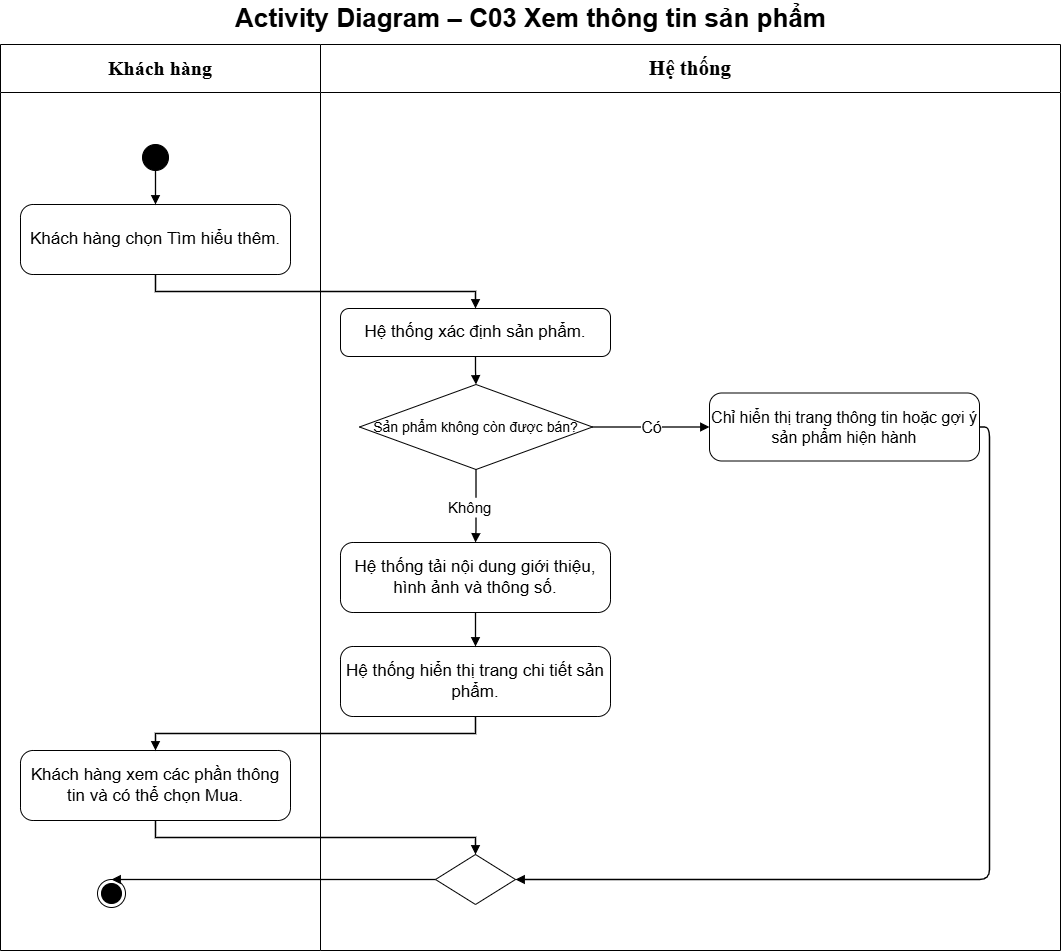

The diagram above was exported from draw.io. Its source (the exported page's mxGraphModel, read from the mxfile embedded in the PNG):
<mxGraphModel dx="1613" dy="980" grid="0" gridSize="10" guides="1" tooltips="1" connect="1" arrows="1" fold="1" page="1" pageScale="1" pageWidth="1100" pageHeight="1028" math="0" shadow="0">
  <root>
    <mxCell id="0" />
    <mxCell id="1" parent="0" />
    <mxCell id="c3" parent="1" style="swimlane;whiteSpace=wrap;html=1;fontSize=18;startSize=48;swimlaneFillColor=#ffffff;fontFamily=Helvetica;collapsible=0" value="&lt;b&gt;&lt;font face=&quot;Times New Roman&quot; style=&quot;font-size: 20px;&quot;&gt;Khách hàng&lt;/font&gt;&lt;/b&gt;" vertex="1">
      <mxGeometry height="906" width="320" x="27" y="69" as="geometry" />
    </mxCell>
    <mxCell id="c25" parent="c3" style="ellipse;html=1;shape=endState;fillColor=#000000;strokeColor=#000000" value="" vertex="1">
      <mxGeometry height="28" width="28" x="97" y="835" as="geometry" />
    </mxCell>
    <mxCell id="c4" parent="1" style="swimlane;whiteSpace=wrap;html=1;fontSize=18;startSize=48;swimlaneFillColor=#ffffff;fontFamily=Helvetica;collapsible=0" value="&lt;b&gt;&lt;font face=&quot;Times New Roman&quot; style=&quot;font-size: 21px;&quot;&gt;Hệ thống&lt;/font&gt;&lt;/b&gt;" vertex="1">
      <mxGeometry height="906" width="740" x="347" y="69" as="geometry" />
    </mxCell>
    <mxCell id="c11" parent="c4" style="rhombus;whiteSpace=wrap;html=1;fontSize=14;fontFamily=Helvetica" value="Sản phẩm không còn được bán?" vertex="1">
      <mxGeometry height="85" width="233" x="39" y="340" as="geometry" />
    </mxCell>
    <mxCell id="c15" parent="c4" style="text;html=1;align=left;verticalAlign=middle;fontSize=15" value="Không" vertex="1">
      <mxGeometry height="20" width="60" x="125.5" y="453" as="geometry" />
    </mxCell>
    <mxCell id="K4b8yjEujpkZhwwSutms-1" edge="1" parent="c4" source="c11" style="edgeStyle=orthogonalEdgeStyle;rounded=0;html=1;endArrow=none;endFill=0;strokeWidth=1.3;fontSize=16;labelBackgroundColor=#ffffff;exitX=0.5;exitY=1;" target="c15" value="">
      <mxGeometry relative="1" x="-0.0137" as="geometry">
        <mxPoint x="156" y="425" as="sourcePoint" />
        <mxPoint x="155" y="498" as="targetPoint" />
      </mxGeometry>
    </mxCell>
    <mxCell id="c13" parent="c4" style="rounded=1;arcSize=18;whiteSpace=wrap;html=1;fontSize=16;fontFamily=Helvetica" value="Chỉ hiển thị trang thông tin hoặc gợi ý sản phẩm hiện hành" vertex="1">
      <mxGeometry height="68" width="270" x="389" y="348.5" as="geometry" />
    </mxCell>
    <mxCell id="c14" edge="1" parent="c4" source="c11" style="edgeStyle=orthogonalEdgeStyle;rounded=0;html=1;endArrow=block;endFill=1;strokeWidth=1.3;fontSize=16;labelBackgroundColor=#ffffff;exitX=1;exitY=0.5;entryX=0;entryY=0.5" target="c13" value="Có">
      <mxGeometry relative="1" as="geometry" />
    </mxCell>
    <mxCell id="c5" parent="1" style="text;html=1;align=center;verticalAlign=middle;fontSize=24;fontStyle=1;fontFamily=Helvetica" value="&lt;font style=&quot;font-size: 26px;&quot;&gt;Activity Diagram – C03 Xem thông tin sản phẩm&lt;/font&gt;" vertex="1">
      <mxGeometry height="36" width="1060" x="27" y="25" as="geometry" />
    </mxCell>
    <mxCell id="c6" parent="1" style="ellipse;fillColor=#000000;strokeColor=#000000;html=1" value="" vertex="1">
      <mxGeometry height="26" width="26" x="169" y="169" as="geometry" />
    </mxCell>
    <mxCell id="c7" parent="1" style="rounded=1;arcSize=18;whiteSpace=wrap;html=1;fontSize=17;fontFamily=Helvetica" value="Khách hàng chọn Tìm hiểu thêm." vertex="1">
      <mxGeometry height="70" width="270" x="47" y="229" as="geometry" />
    </mxCell>
    <mxCell id="c8" edge="1" parent="1" source="c6" style="edgeStyle=orthogonalEdgeStyle;rounded=0;html=1;endArrow=block;endFill=1;strokeColor=#000000;strokeWidth=1.3;fontSize=16;labelBackgroundColor=#ffffff;exitX=0.5;exitY=1;entryX=0.5;entryY=0" target="c7" value="">
      <mxGeometry relative="1" as="geometry" />
    </mxCell>
    <mxCell id="c9" parent="1" style="rounded=1;arcSize=18;whiteSpace=wrap;html=1;fontSize=17;fontFamily=Helvetica" value="Hệ thống xác định sản phẩm." vertex="1">
      <mxGeometry height="48" width="270" x="367" y="333" as="geometry" />
    </mxCell>
    <mxCell id="c10" edge="1" parent="1" source="c7" style="edgeStyle=orthogonalEdgeStyle;rounded=0;html=1;endArrow=block;endFill=1;strokeWidth=1.3;fontSize=16;labelBackgroundColor=#ffffff;exitX=0.5;exitY=1;entryX=0.5;entryY=0" target="c9" value="">
      <mxGeometry relative="1" as="geometry" />
    </mxCell>
    <mxCell id="c12" edge="1" parent="1" source="c9" style="edgeStyle=orthogonalEdgeStyle;rounded=0;html=1;endArrow=block;endFill=1;strokeWidth=1.3;fontSize=16;labelBackgroundColor=#ffffff;exitX=0.5;exitY=1;entryX=0.5;entryY=0" target="c11" value="">
      <mxGeometry relative="1" as="geometry" />
    </mxCell>
    <mxCell id="c16" parent="1" style="rounded=1;arcSize=18;whiteSpace=wrap;html=1;fontSize=17;fontFamily=Helvetica" value="Hệ thống tải nội dung giới thiệu, hình ảnh và thông số." vertex="1">
      <mxGeometry height="70" width="270" x="367" y="567" as="geometry" />
    </mxCell>
    <mxCell id="c17" edge="1" parent="1" source="c15" style="edgeStyle=orthogonalEdgeStyle;rounded=0;html=1;endArrow=block;endFill=1;strokeWidth=1.3;fontSize=16;labelBackgroundColor=#ffffff;entryX=0.5;entryY=0" target="c16" value="">
      <mxGeometry relative="1" as="geometry" />
    </mxCell>
    <mxCell id="c18" parent="1" style="rounded=1;arcSize=18;whiteSpace=wrap;html=1;fontSize=17;fontFamily=Helvetica" value="Hệ thống hiển thị trang chi tiết sản phẩm." vertex="1">
      <mxGeometry height="70" width="270" x="367" y="671" as="geometry" />
    </mxCell>
    <mxCell id="c19" edge="1" parent="1" source="c16" style="edgeStyle=orthogonalEdgeStyle;rounded=0;html=1;endArrow=block;endFill=1;strokeWidth=1.3;fontSize=16;labelBackgroundColor=#ffffff;exitX=0.5;exitY=1;entryX=0.5;entryY=0" target="c18" value="">
      <mxGeometry relative="1" as="geometry" />
    </mxCell>
    <mxCell id="c20" parent="1" style="rounded=1;arcSize=18;whiteSpace=wrap;html=1;fontSize=17;fontFamily=Helvetica" value="Khách hàng xem các phần thông tin và có thể chọn Mua." vertex="1">
      <mxGeometry height="70" width="270" x="47" y="775" as="geometry" />
    </mxCell>
    <mxCell id="c21" edge="1" parent="1" source="c18" style="edgeStyle=orthogonalEdgeStyle;rounded=0;html=1;endArrow=block;endFill=1;strokeWidth=1.3;fontSize=16;labelBackgroundColor=#ffffff;exitX=0.5;exitY=1;entryX=0.5;entryY=0" target="c20" value="">
      <mxGeometry relative="1" as="geometry" />
    </mxCell>
    <mxCell id="c22" parent="1" style="rhombus;html=1;" value="" vertex="1">
      <mxGeometry height="50" width="80" x="462" y="879" as="geometry" />
    </mxCell>
    <mxCell id="c23" edge="1" parent="1" source="c20" style="edgeStyle=orthogonalEdgeStyle;rounded=0;html=1;endArrow=block;endFill=1;strokeWidth=1.3;fontSize=16;labelBackgroundColor=#ffffff;exitX=0.5;exitY=1;entryX=0.5;entryY=0" target="c22" value="">
      <mxGeometry relative="1" as="geometry" />
    </mxCell>
    <mxCell id="c24" edge="1" parent="1" source="c13" style="edgeStyle=orthogonalEdgeStyle;html=1;endArrow=block;endFill=1;strokeWidth=1.3;exitX=1;exitY=0.5;entryX=1;entryY=0.5" target="c22" value="">
      <mxGeometry relative="1" as="geometry" />
    </mxCell>
    <mxCell id="c26" edge="1" parent="1" source="c22" style="rounded=0;html=1;endArrow=block;endFill=1;strokeWidth=1.3;fontSize=16;labelBackgroundColor=#ffffff;exitX=0;exitY=0.5;entryX=0.5;entryY=0;exitDx=0;exitDy=0;" target="c25" value="">
      <mxGeometry relative="1" as="geometry" />
    </mxCell>
  </root>
</mxGraphModel>